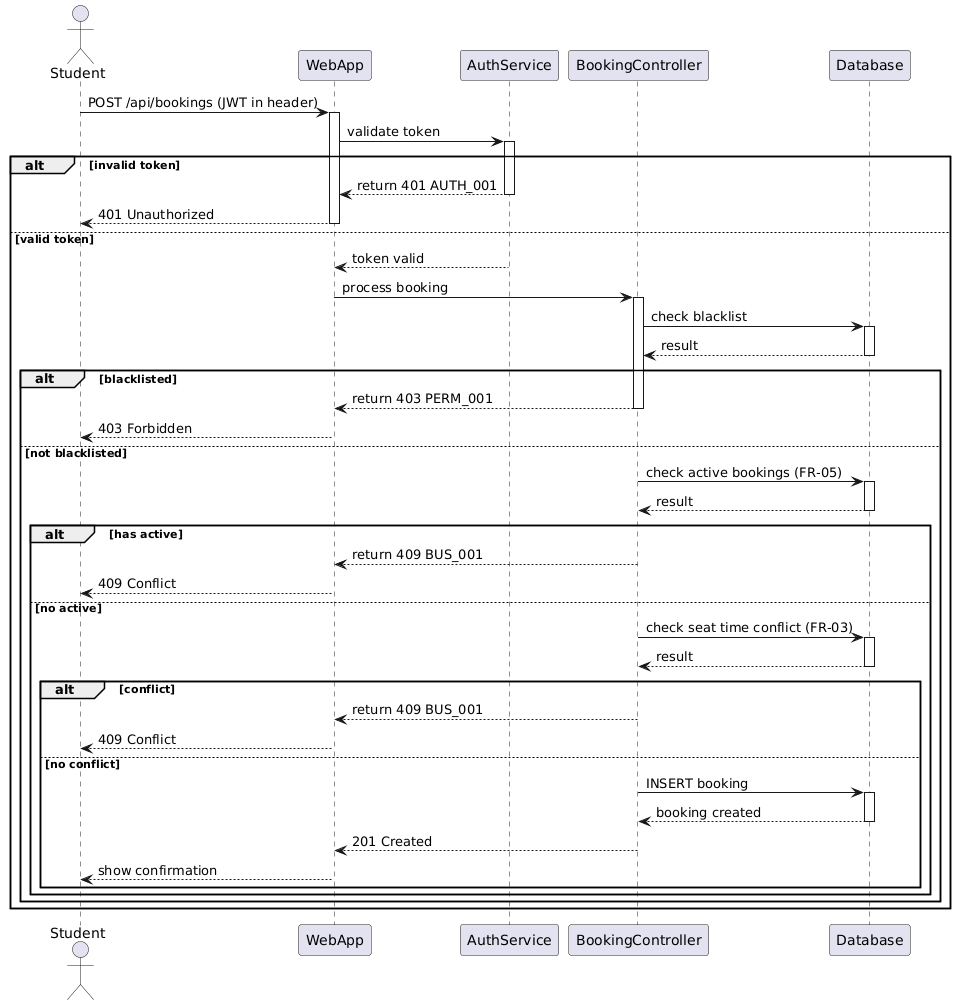

The diagram above was rendered by PlantUML. Its source (embedded in the PNG):
@startuml
actor Student
participant WebApp
participant AuthService
participant BookingController
participant Database

Student -> WebApp: POST /api/bookings (JWT in header)
activate WebApp

WebApp -> AuthService: validate token
activate AuthService

alt invalid token
    AuthService --> WebApp: return 401 AUTH_001
    deactivate AuthService
    WebApp --> Student: 401 Unauthorized
    deactivate WebApp
else valid token
    AuthService --> WebApp: token valid
    deactivate AuthService

    WebApp -> BookingController: process booking
    activate BookingController

    BookingController -> Database: check blacklist
    activate Database
    Database --> BookingController: result
    deactivate Database

    alt blacklisted
        BookingController --> WebApp: return 403 PERM_001
        deactivate BookingController
        WebApp --> Student: 403 Forbidden
        deactivate WebApp
    else not blacklisted
        BookingController -> Database: check active bookings (FR-05)
        activate Database
        Database --> BookingController: result
        deactivate Database

        alt has active
            BookingController --> WebApp: return 409 BUS_001
            deactivate BookingController
            WebApp --> Student: 409 Conflict
            deactivate WebApp
        else no active
            BookingController -> Database: check seat time conflict (FR-03)
            activate Database
            Database --> BookingController: result
            deactivate Database

            alt conflict
                BookingController --> WebApp: return 409 BUS_001
                deactivate BookingController
                WebApp --> Student: 409 Conflict
                deactivate WebApp
            else no conflict
                BookingController -> Database: INSERT booking
                activate Database
                Database --> BookingController: booking created
                deactivate Database

                BookingController --> WebApp: 201 Created
                deactivate BookingController
                WebApp --> Student: show confirmation
                deactivate WebApp
            end
        end
    end
end
@enduml